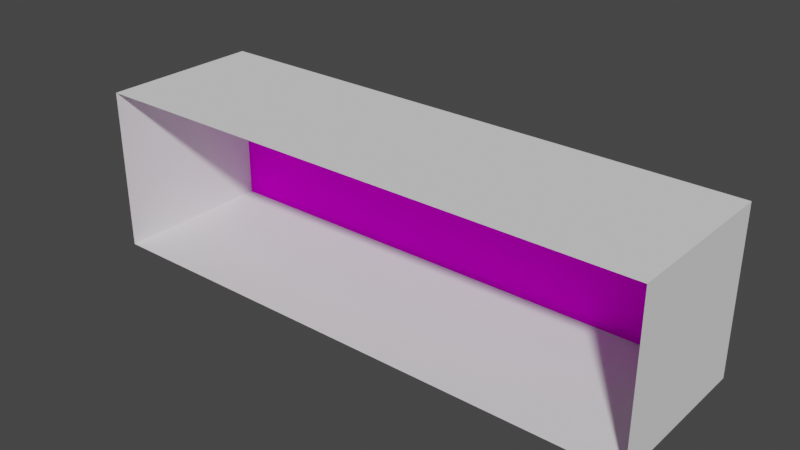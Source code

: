 # Source: VSL_exitsign01.blend  (saved by Blender 2.93.20; exported with 4.5.12 LTS)
import bpy
from mathutils import Matrix  # noqa: F401  (used for matrix-valued properties, if any)

bpy.ops.wm.read_factory_settings(use_empty=True)
scene = bpy.context.scene
scene.name = 'Scene'

# ---- images (referenced by path relative to the original .blend; pixels are not part of the script)
import os
ASSET_DIR = os.environ.get("B2B_ASSET_DIR", "")  # directory of the original .blend (textures are referenced by path, not embedded)
HERE = os.path.dirname(os.path.abspath(__file__))  # packed textures are extracted next to this script under _unpacked/

def load_image(name, relpath, width, height, colorspace="sRGB"):
    """Load a texture the original file referenced (path relative to the .blend, or extracted next to this script)."""
    p = next((c for c in (os.path.join(HERE, relpath), os.path.join(ASSET_DIR, relpath)) if relpath and os.path.exists(c)), "")
    if p:
        img = bpy.data.images.load(p, check_existing=True)
        img.name = name
    else:  # same state as the original file: an image datablock whose file is absent (Cycles renders it pink)
        img = bpy.data.images.new(name, width, height)
        img.source = "FILE"
        img.filepath = "//" + (relpath or name)
    img.colorspace_settings.name = colorspace
    return img
img_exitsign01exitsignpic_tiff = load_image('exitsign01exitsignpic.TIFF', 'exitsign01exitsignpic.TIFF', 1024, 1024, 'sRGB')

# ---- materials (node trees are filled in below, after node groups)
mat_vslexitsign01blackplastik = bpy.data.materials.new('VSLexitsign01blackplastik')
mat_vslexitsign01blackplastik.use_transparent_shadow = False
mat_vslexitsign01blackplastik.roughness = 0.9623
mat_vslexitsign01blackplastik.specular_intensity = 0.0
mat_vslexitsign01exitsignmap = bpy.data.materials.new('VSLexitsign01exitsignmap')
mat_vslexitsign01exitsignmap.use_transparent_shadow = False
mat_vslexitsign01exitsignmap.roughness = 0.9623
mat_vslexitsign01exitsignmap.specular_intensity = 0.0

# ---- node groups
ng_auto_smooth = bpy.data.node_groups.new('Auto Smooth', 'GeometryNodeTree')
_s = ng_auto_smooth.interface.new_socket(name='Geometry', in_out='OUTPUT', socket_type='NodeSocketGeometry')
_s = ng_auto_smooth.interface.new_socket(name='Geometry', in_out='INPUT', socket_type='NodeSocketGeometry')
_s = ng_auto_smooth.interface.new_socket(name='Angle', in_out='INPUT', socket_type='NodeSocketFloat')
_s.subtype = 'ANGLE'
_s.min_value = 0.0
_s.max_value = 3.142
ng_auto_smooth.is_modifier = True
_N = ng_auto_smooth.nodes; _L = ng_auto_smooth.links
n0 = _N.new('NodeGroupOutput'); n0.name = 'Group Output'; n0.location = (480, -100)
n1 = _N.new('NodeGroupInput'); n1.name = 'Group Input'; n1.location = (-420, -300)
n2 = _N.new('NodeGroupInput'); n2.name = 'Group Input.001'; n2.location = (-60, -100)
n3 = _N.new('GeometryNodeSetShadeSmooth'); n3.name = 'Set Shade Smooth'; n3.location = (120, -100)
n3.domain = 'EDGE'
n4 = _N.new('GeometryNodeSetShadeSmooth'); n4.name = 'Set Shade Smooth.001'; n4.location = (300, -100)
n5 = _N.new('GeometryNodeInputMeshEdgeAngle'); n5.name = 'Edge Angle'; n5.location = (-420, -220)
n6 = _N.new('GeometryNodeInputEdgeSmooth'); n6.name = 'Is Edge Smooth'; n6.location = (-60, -160)
n7 = _N.new('GeometryNodeInputShadeSmooth'); n7.name = 'Is Face Smooth'; n7.location = (-240, -340)
n8 = _N.new('FunctionNodeBooleanMath'); n8.name = 'Boolean Math'; n8.location = (-60, -220)
n9 = _N.new('FunctionNodeCompare'); n9.name = 'Compare'; n9.location = (-240, -180)
n9.operation = 'LESS_EQUAL'
_L.new(n5.outputs[0], n9.inputs[0])
_L.new(n4.outputs[0], n0.inputs[0])
_L.new(n1.outputs[1], n9.inputs[1])
_L.new(n9.outputs[0], n8.inputs[0])
_L.new(n7.outputs[0], n8.inputs[1])
_L.new(n2.outputs[0], n3.inputs[0])
_L.new(n6.outputs[0], n3.inputs[1])
_L.new(n3.outputs[0], n4.inputs[0])
_L.new(n8.outputs[0], n3.inputs[2])
n0.is_active_output = True

# ---- material node trees
mat_vslexitsign01blackplastik.use_nodes = True; mat_vslexitsign01blackplastik.node_tree.nodes.clear()
_N = mat_vslexitsign01blackplastik.node_tree.nodes; _L = mat_vslexitsign01blackplastik.node_tree.links
n0 = _N.new('ShaderNodeBsdfPrincipled'); n0.name = 'Principled BSDF'; n0.location = (10, 300)
n0.distribution = 'GGX'
n0.subsurface_method = 'BURLEY'
n0.inputs[2].default_value = 0.9623
n0.inputs[3].default_value = 1.45
n0.inputs[13].default_value = 0.0
n0.inputs[27].default_value = (0.0, 0.0, 0.0, 1.0)
n0.inputs[28].default_value = 1.0
n1 = _N.new('ShaderNodeOutputMaterial'); n1.name = 'Material Output'; n1.location = (300, 300)
_L.new(n0.outputs[0], n1.inputs[0])
n1.is_active_output = True
mat_vslexitsign01exitsignmap.use_nodes = True; mat_vslexitsign01exitsignmap.node_tree.nodes.clear()
_N = mat_vslexitsign01exitsignmap.node_tree.nodes; _L = mat_vslexitsign01exitsignmap.node_tree.links
n0 = _N.new('ShaderNodeBsdfPrincipled'); n0.name = 'Principled BSDF'; n0.location = (10, 300)
n0.distribution = 'GGX'
n0.subsurface_method = 'BURLEY'
n0.inputs[2].default_value = 0.9623
n0.inputs[3].default_value = 1.45
n0.inputs[13].default_value = 0.0
n0.inputs[27].default_value = (0.0, 0.0, 0.0, 1.0)
n0.inputs[28].default_value = 1.0
n1 = _N.new('ShaderNodeOutputMaterial'); n1.name = 'Material Output'; n1.location = (300, 300)
n2 = _N.new('ShaderNodeTexImage'); n2.name = 'Image Texture'; n2.location = (-300, 600)
n2.image = img_exitsign01exitsignpic_tiff
_L.new(n0.outputs[0], n1.inputs[0])
_L.new(n2.outputs[0], n0.inputs[0])
n1.is_active_output = True

# ---- world
world_world = bpy.data.worlds.new('World'); scene.world = world_world
world_world.use_nodes = True; world_world.node_tree.nodes.clear()
_N = world_world.node_tree.nodes; _L = world_world.node_tree.links
n0 = _N.new('ShaderNodeOutputWorld'); n0.name = 'World Output'; n0.location = (300, 300)
n1 = _N.new('ShaderNodeBackground'); n1.name = 'Background'; n1.location = (10, 300)
n1.inputs[0].default_value = (0.05088, 0.05088, 0.05088, 1.0)
_L.new(n1.outputs[0], n0.inputs[0])
n0.is_active_output = True
world_world.color = (0.05088, 0.05088, 0.05088)
world_world.use_sun_shadow = False
world_world.sun_shadow_jitter_overblur = 0.0

# ---- meshes
me_vsl_exitsign01 = bpy.data.meshes.new('VSL_exitsign01')
me_vsl_exitsign01.from_pydata([(-0.2795, -0.08068, -0.06455), (0.2795, 0.08068, 0.09682), (0.2795, 0.08068, -0.06455), (-0.2795, -0.08068, 0.09682), (0.2795, -0.08068, -0.06455), (-0.2795, 0.08068, 0.09682), (0.2795, -0.08068, 0.09682), (-0.2795, 0.08068, -0.06455)], [], [(4, 0, 7, 2), (1, 6, 4, 2), (2, 7, 5, 1), (7, 0, 3, 5), (6, 3, 0, 4)])
me_vsl_exitsign01.polygons.foreach_set('use_smooth', [True] * 5)
me_vsl_exitsign01.polygons.foreach_set('material_index', [1, 0, 0, 0, 0])
_uv = me_vsl_exitsign01.uv_layers.new(name='UVMap')
_uv.uv.foreach_set('vector', [0.000488, 0.000488, 0.9995, 0.000488, 0.9995, 0.9995, 0.000488, 0.9995, 0.0, 0.0, 1.0, 0.0, 1.0, 1.0, 0.0, 1.0, 1.0, 1.0, 0.0, 1.0, 0.0, 0.0, 1.0, 0.0, 1.0, 1.0, 0.0, 1.0, 0.0, 0.0, 1.0, 0.0, 0.0, 0.0, 1.0, 0.0, 1.0, 1.0, 0.0, 1.0])
me_vsl_exitsign01.materials.append(mat_vslexitsign01blackplastik)
me_vsl_exitsign01.materials.append(mat_vslexitsign01exitsignmap)
me_vsl_exitsign01.use_remesh_fix_poles = True
me_vsl_exitsign01.use_remesh_preserve_attributes = False
me_vsl_exitsign01.update()

# ---- objects
ob_vsl_exitsign01 = bpy.data.objects.new('VSL_exitsign01', me_vsl_exitsign01)

# ---- transforms, parenting, visibility, modifiers, constraints
ob_vsl_exitsign01.location = (-0.002881, -18.94, -0.7697)
ob_vsl_exitsign01.rotation_euler = (1.571, 0.0, 0.0)
_m = ob_vsl_exitsign01.modifiers.new('Auto Smooth', 'NODES')
_m.node_group = ng_auto_smooth
_gi = [s.identifier for s in ng_auto_smooth.interface.items_tree if s.item_type == 'SOCKET' and s.in_out == 'INPUT']
_m[_gi[1]] = 1.047  # Angle
_m = ob_vsl_exitsign01.modifiers.new('WeightedNormal', 'WEIGHTED_NORMAL')
_m.keep_sharp = True

# ---- collection membership
scene.collection.objects.link(ob_vsl_exitsign01)

# ---- scene / render settings (as saved in the file)
scene.frame_start = 1; scene.frame_end = 250; scene.frame_set(1)
scene.render.engine = 'BLENDER_EEVEE_NEXT'
scene.cycles.use_denoising = False
scene.cycles.samples = 128
scene.cycles.sampling_pattern = 'TABULATED_SOBOL'
scene.cycles.use_adaptive_sampling = False
scene.cycles.use_light_tree = False
scene.view_settings.view_transform = 'Filmic'
bpy.context.view_layer.update()

# ---- added for rendering (the .blend has no active camera and no usable light): camera, sun
cam_auto = bpy.data.cameras.new('AutoCamera')
cam_auto.lens = 50.0
cam_auto.sensor_width = 36.0
cam_auto.clip_end = 1000.0
ob_auto_camera = bpy.data.objects.new('AutoCamera', cam_auto)
scene.collection.objects.link(ob_auto_camera)
ob_auto_camera.location = (0.555777, -19.6249, -0.322778)
ob_auto_camera.rotation_euler = (1.09748, -7.21219e-08, 0.694738)
scene.camera = ob_auto_camera
light_auto_sun = bpy.data.lights.new('AutoSun', 'SUN')
light_auto_sun.energy = 3.0
light_auto_sun.angle = 0.0523599
ob_auto_sun = bpy.data.objects.new('AutoSun', light_auto_sun)
scene.collection.objects.link(ob_auto_sun)
ob_auto_sun.rotation_euler = (0.872665, 0.174533, 0.523599)
bpy.context.view_layer.update()
